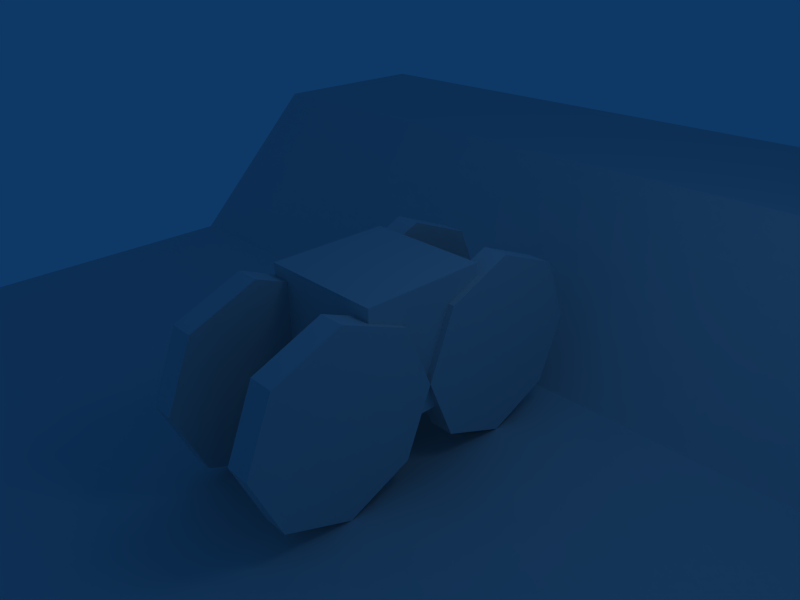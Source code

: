 # Source: basicOrientation6.blend  (saved by Blender 2.47.1; exported with 4.5.12 LTS)
import bpy
from mathutils import Matrix  # noqa: F401  (used for matrix-valued properties, if any)

bpy.ops.wm.read_factory_settings(use_empty=True)
scene = bpy.context.scene
scene.name = 'Scene'

# ---- collections
col_collection_1 = bpy.data.collections.new('Collection 1'); scene.collection.children.link(col_collection_1)

# ---- materials (node trees are filled in below, after node groups)
mat_material = bpy.data.materials.new('Material')
mat_material.alpha_threshold = 0.0
mat_material.roughness = 0.5
mat_material.line_color = (0.0, 0.0, 0.0, 1.0)

# ---- material node trees

# ---- world
world_world = bpy.data.worlds.new('World'); scene.world = world_world
world_world.color = (0.05656, 0.2208, 0.4)
world_world.use_sun_shadow = False
world_world.sun_shadow_jitter_overblur = 0.0
world_world.cycles.sampling_method = 'MANUAL'
world_world.cycles.sample_map_resolution = 256

# ---- cameras
cam_camera = bpy.data.cameras.new('Camera')
cam_camera.passepartout_alpha = 0.2
cam_camera.clip_end = 100.0
cam_camera.lens = 35.0
cam_camera.ortho_scale = 7.314
cam_camera.show_passepartout = False
cam_camera.show_safe_areas = True
cam_camera.dof.focus_distance = 0.0
cam_camera.dof.aperture_fstop = 128.0

# ---- lights
light_spot = bpy.data.lights.new('Spot', 'POINT')
light_spot.transmission_factor = 0.0
light_spot.cutoff_distance = 30.0
light_spot.energy = 100.0
light_spot.shadow_buffer_clip_start = 1.001
light_spot.shadow_soft_size = 1.0
light_spot.shadow_maximum_resolution = 0.006
light_spot.use_absolute_resolution = True
light_spot.cycles.use_multiple_importance_sampling = False

# ---- meshes
me_plane = bpy.data.meshes.new('Plane')
me_plane.from_pydata([(1.0, 0.3, 0.0), (1.0, -1.0, 0.0), (-1.0, -1.0, 0.0), (-1.0, 0.3, 0.0), (1.0, 0.6, 0.3), (-1.0, 0.6, 0.3), (1.0, 1.0, 0.3), (-1.0, 1.0, 0.3), (1.0, 1.3, 0.0), (-1.0, 1.3, 0.0), (1.0, 1.3, -0.4), (-1.0, 1.3, -0.4), (1.0, 1.0, -0.7), (-1.0, 1.0, -0.7), (-1.0, 0.6, -0.7), (1.0, 0.6, -0.7)], [], [(0, 3, 2, 1), (3, 0, 4, 5), (5, 4, 6, 7), (7, 6, 8, 9), (9, 8, 10, 11), (11, 10, 12, 13), (13, 12, 15, 14)])
me_plane.use_remesh_preserve_volume = False
me_plane.use_remesh_preserve_attributes = False
me_plane.use_mirror_vertex_groups = False
me_plane.update()
me_body = bpy.data.meshes.new('Body')
me_body.from_pydata([(1.0, 1.0, -1.0), (1.0, -1.0, -1.0), (-1.0, -1.0, -1.0), (-1.0, 1.0, -1.0), (1.0, 1.0, 1.0), (1.0, -1.0, 1.0), (-1.0, -1.0, 1.0), (-1.0, 1.0, 1.0)], [], [(0, 1, 2, 3), (4, 7, 6, 5), (0, 4, 5, 1), (1, 5, 6, 2), (2, 6, 7, 3), (4, 0, 3, 7)])
me_body.materials.append(mat_material)
me_body.use_remesh_preserve_volume = False
me_body.use_remesh_preserve_attributes = False
me_body.use_mirror_vertex_groups = False
me_body.update()
me_cube = bpy.data.meshes.new('Cube')
me_cube.from_pydata([(0.4, 2.118, -2.118), (0.4, -2.118, -2.118), (-0.4, -2.118, -2.118), (-0.4, 2.118, -2.118), (0.4, 2.118, 2.118), (0.4, -2.118, 2.118), (-0.4, -2.118, 2.118), (-0.4, 2.118, 2.118), (0.4, 0.0, -3.0), (-0.4, 8.345e-07, -3.0), (0.4, -1.788e-06, 3.0), (-0.4, 4.768e-07, 3.0), (0.4, -3.0, 0.0), (0.4, 3.0, 0.0), (-0.4, -3.0, 0.0), (-0.4, 3.0, 0.0), (0.4, -8.941e-07, 0.0), (-0.4, 6.557e-07, 0.0)], [], [(0, 8, 9, 3), (8, 1, 2, 9), (7, 11, 10, 4), (11, 6, 5, 10), (13, 4, 10, 16), (0, 13, 16, 8), (16, 10, 5, 12), (8, 16, 12, 1), (1, 12, 14, 2), (12, 5, 6, 14), (14, 6, 11, 17), (2, 14, 17, 9), (17, 11, 7, 15), (9, 17, 15, 3), (4, 13, 15, 7), (13, 0, 3, 15)])
_uv = me_cube.uv_layers.new(name='UVTex')
_uv.uv.foreach_set('vector', [0.0, 0.0, 0.5, 0.0, 0.5, 1.0, 0.0, 1.0, 0.5, 0.0, 1.0, 0.0, 1.0, 1.0, 0.5, 1.0, 1.0, 0.0, 1.0, 0.5, 0.0, 0.5, 0.0, 0.0, 1.0, 0.5, 1.0, 1.0, 0.0, 1.0, 0.0, 0.5, 0.5, 0.0, 1.0, 0.0, 1.0, 0.5, 0.5, 0.5, 0.0, 0.0, 0.5, 0.0, 0.5, 0.5, 0.0, 0.5, 0.5, 0.5, 1.0, 0.5, 1.0, 1.0, 0.5, 1.0, 0.0, 0.5, 0.5, 0.5, 0.5, 1.0, 0.0, 1.0, 0.0, 0.0, 0.5, -1.863e-08, 0.5, 1.0, 0.0, 1.0, 0.5, -1.863e-08, 1.0, 0.0, 1.0, 1.0, 0.5, 1.0, 0.5, 1.987e-08, 1.0, 0.0, 1.0, 0.5, 0.5, 0.5, 0.0, 0.0, 0.5, 1.987e-08, 0.5, 0.5, 0.0, 0.5, 0.5, 0.5, 1.0, 0.5, 1.0, 1.0, 0.5, 1.0, 0.0, 0.5, 0.5, 0.5, 0.5, 1.0, 0.0, 1.0, 0.0, 0.0, 0.5, -1.863e-08, 0.5, 1.0, 0.0, 1.0, 0.5, -1.863e-08, 1.0, 0.0, 1.0, 1.0, 0.5, 1.0])
me_cube.use_remesh_preserve_volume = False
me_cube.use_remesh_preserve_attributes = False
me_cube.use_mirror_vertex_groups = False
me_cube.update()

# ---- objects
ob_plane = bpy.data.objects.new('Plane', me_plane)
ob_body = bpy.data.objects.new('Body', me_body)
ob_wheel_fr = bpy.data.objects.new('Wheel_FR', me_cube)
ob_wheel_fl = bpy.data.objects.new('Wheel_FL', me_cube)
ob_wheel_br = bpy.data.objects.new('Wheel_BR', me_cube)
ob_wheel_bl = bpy.data.objects.new('Wheel_BL', me_cube)
ob_lamp = bpy.data.objects.new('Lamp', light_spot)
ob_camera = bpy.data.objects.new('Camera', cam_camera)

# ---- transforms, parenting, visibility, modifiers, constraints
ob_plane.location = (0.0, 0.0, -2.0)
ob_plane.scale = (10.0, 10.0, 10.0)
ob_plane.lock_rotations_4d = False
ob_plane.empty_display_type = 'ARROWS'
ob_plane.color = (0.0, 0.0, 0.0, 1.0)
ob_plane.lineart.crease_threshold = 0.0
ob_body.location = (0.0, 0.0, 0.0)
ob_body.lock_rotations_4d = False
ob_body.empty_display_type = 'ARROWS'
ob_body.color = (0.0, 0.0, 0.0, 1.0)
ob_body.lineart.crease_threshold = 0.0
ob_wheel_fr.parent = ob_body
ob_wheel_fr.location = (-0.9, -1.5, -0.5)
ob_wheel_fr.scale = (0.5, 0.5, 0.5)
ob_wheel_fr.lock_rotations_4d = False
ob_wheel_fr.empty_display_type = 'ARROWS'
ob_wheel_fr.color = (0.0, 0.0, 0.0, 1.0)
ob_wheel_fr.lineart.crease_threshold = 0.0
ob_wheel_fl.parent = ob_body
ob_wheel_fl.location = (0.9, -1.5, -0.5)
ob_wheel_fl.scale = (0.5, 0.5, 0.5)
ob_wheel_fl.lock_rotations_4d = False
ob_wheel_fl.empty_display_type = 'ARROWS'
ob_wheel_fl.color = (0.0, 0.0, 0.0, 1.0)
ob_wheel_fl.lineart.crease_threshold = 0.0
ob_wheel_br.parent = ob_body
ob_wheel_br.location = (-0.9, 1.5, -0.5)
ob_wheel_br.scale = (0.5, 0.5, 0.5)
ob_wheel_br.lock_rotations_4d = False
ob_wheel_br.empty_display_type = 'ARROWS'
ob_wheel_br.color = (0.0, 0.0, 0.0, 1.0)
ob_wheel_br.lineart.crease_threshold = 0.0
ob_wheel_bl.parent = ob_body
ob_wheel_bl.location = (0.9, 1.5, -0.5)
ob_wheel_bl.scale = (0.5, 0.5, 0.5)
ob_wheel_bl.lock_rotations_4d = False
ob_wheel_bl.empty_display_type = 'ARROWS'
ob_wheel_bl.color = (0.0, 0.0, 0.0, 1.0)
ob_wheel_bl.lineart.crease_threshold = 0.0
ob_lamp.location = (4.076, 1.005, 5.904)
ob_lamp.rotation_euler = (0.6503, 0.05522, 1.866)
ob_lamp.lock_rotations_4d = False
ob_lamp.empty_display_type = 'ARROWS'
ob_lamp.color = (0.0, 0.0, 0.0, 0.0)
ob_lamp.lineart.crease_threshold = 0.0
ob_camera.location = (7.481, -6.508, 5.344)
ob_camera.rotation_euler = (1.109, 0.01082, 0.8149)
ob_camera.lock_rotations_4d = False
ob_camera.empty_display_type = 'ARROWS'
ob_camera.color = (0.0, 0.0, 0.0, 0.0)
ob_camera.display_type = 'WIRE'
ob_camera.lineart.crease_threshold = 0.0

# ---- collection membership
col_collection_1.objects.link(ob_plane)
col_collection_1.objects.link(ob_body)
col_collection_1.objects.link(ob_wheel_fr)
col_collection_1.objects.link(ob_wheel_fl)
col_collection_1.objects.link(ob_wheel_br)
col_collection_1.objects.link(ob_wheel_bl)
col_collection_1.objects.link(ob_lamp)
col_collection_1.objects.link(ob_camera)

# ---- scene / render settings (as saved in the file)
scene.camera = ob_camera
scene.frame_start = 1; scene.frame_end = 250; scene.frame_set(240)
scene.render.engine = 'BLENDER_EEVEE_NEXT'
scene.render.image_settings.file_format = 'JPEG'
scene.render.image_settings.color_mode = 'RGB'
scene.render.image_settings.compression = 90
scene.render.resolution_x = 800
scene.render.resolution_y = 600
scene.render.pixel_aspect_x = 100.0
scene.render.pixel_aspect_y = 100.0
scene.render.fps = 25
scene.render.dither_intensity = 0.0
scene.render.use_compositing = False
scene.render.use_sequencer = False
scene.render.bake_margin = 2
scene.render.bake_bias = 0.0
scene.render.use_stamp_time = False
scene.render.use_stamp_date = False
scene.render.use_stamp_frame = False
scene.render.use_stamp_camera = False
scene.render.use_stamp_scene = False
scene.render.use_stamp_filename = False
scene.render.use_stamp_render_time = False
scene.render.stamp_font_size = 0
scene.cycles.use_denoising = False
scene.cycles.samples = 10
scene.cycles.sampling_pattern = 'TABULATED_SOBOL'
scene.cycles.light_sampling_threshold = 0.0
scene.cycles.use_adaptive_sampling = False
scene.cycles.use_light_tree = False
scene.cycles.blur_glossy = 0.0
scene.cycles.volume_bounces = 1
scene.cycles.pixel_filter_type = 'GAUSSIAN'
scene.cycles.sample_clamp_indirect = 0.0
scene.view_settings.view_transform = 'Raw'
bpy.context.view_layer.update()
